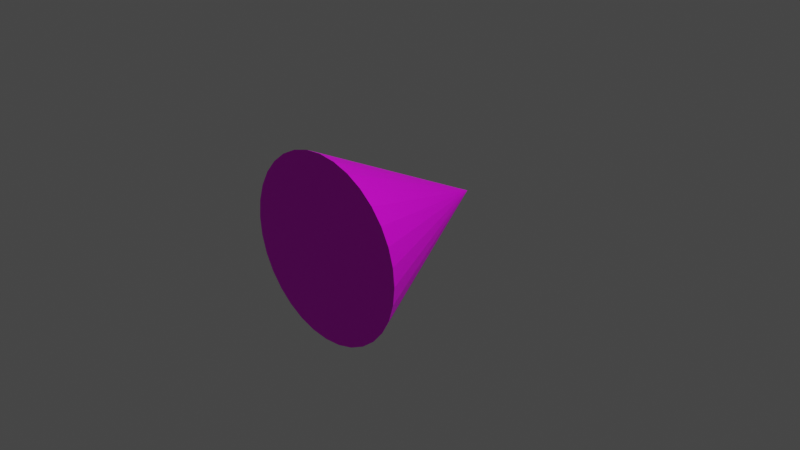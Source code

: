 # Source: fsh2.blend  (saved by Blender 3.3.6; exported with 4.5.12 LTS)
import bpy
from mathutils import Matrix  # noqa: F401  (used for matrix-valued properties, if any)

bpy.ops.wm.read_factory_settings(use_empty=True)
scene = bpy.context.scene
scene.name = 'Scene'

# ---- collections
col_collection = bpy.data.collections.new('Collection'); scene.collection.children.link(col_collection)

# ---- images (referenced by path relative to the original .blend; pixels are not part of the script)
import os
ASSET_DIR = os.environ.get("B2B_ASSET_DIR", "")  # directory of the original .blend (textures are referenced by path, not embedded)
HERE = os.path.dirname(os.path.abspath(__file__))  # packed textures are extracted next to this script under _unpacked/

def load_image(name, relpath, width, height, colorspace="sRGB"):
    """Load a texture the original file referenced (path relative to the .blend, or extracted next to this script)."""
    p = next((c for c in (os.path.join(HERE, relpath), os.path.join(ASSET_DIR, relpath)) if relpath and os.path.exists(c)), "")
    if p:
        img = bpy.data.images.load(p, check_existing=True)
        img.name = name
    else:  # same state as the original file: an image datablock whose file is absent (Cycles renders it pink)
        img = bpy.data.images.new(name, width, height)
        img.source = "FILE"
        img.filepath = "//" + (relpath or name)
    img.colorspace_settings.name = colorspace
    return img
img_atlas_diff_png = load_image('atlas_diff.png', 'Textures/atlas_diff.png', 1024, 1024, 'sRGB')
img_atlas_spec_png = load_image('atlas_spec.png', 'Textures/atlas_spec.png', 1024, 1024, 'Non-Color')

# ---- materials (node trees are filled in below, after node groups)
mat_diff = bpy.data.materials.new('diff')
mat_diff.use_transparent_shadow = False
mat_spec = bpy.data.materials.new('spec')
mat_spec.use_transparent_shadow = False

# ---- material node trees
mat_diff.use_nodes = True; mat_diff.node_tree.nodes.clear()
_N = mat_diff.node_tree.nodes; _L = mat_diff.node_tree.links
n0 = _N.new('ShaderNodeBsdfPrincipled'); n0.name = 'Principled BSDF'; n0.location = (10, 300)
n0.distribution = 'GGX'
n0.subsurface_method = 'RANDOM_WALK_SKIN'
n0.inputs[3].default_value = 1.45
n0.inputs[27].default_value = (0.0, 0.0, 0.0, 1.0)
n0.inputs[28].default_value = 1.0
n1 = _N.new('ShaderNodeOutputMaterial'); n1.name = 'Material Output'; n1.location = (300, 300)
n2 = _N.new('ShaderNodeTexImage'); n2.name = 'Image Texture'; n2.location = (-280, 270)
n2.image = img_atlas_diff_png
n3 = _N.new('ShaderNodeTexImage'); n3.name = 'Image Texture.001'; n3.location = (-287, -94)
_L.new(n0.outputs[0], n1.inputs[0])
_L.new(n2.outputs[0], n0.inputs[0])
_L.new(n3.outputs[0], n0.inputs[13])
n1.is_active_output = True
mat_spec.use_nodes = True; mat_spec.node_tree.nodes.clear()
_N = mat_spec.node_tree.nodes; _L = mat_spec.node_tree.links
n0 = _N.new('ShaderNodeBsdfPrincipled'); n0.name = 'Principled BSDF'; n0.location = (10, 300)
n0.distribution = 'GGX'
n0.subsurface_method = 'RANDOM_WALK_SKIN'
n0.inputs[3].default_value = 1.45
n0.inputs[27].default_value = (0.0, 0.0, 0.0, 1.0)
n0.inputs[28].default_value = 1.0
n1 = _N.new('ShaderNodeOutputMaterial'); n1.name = 'Material Output'; n1.location = (300, 300)
n2 = _N.new('ShaderNodeTexImage'); n2.name = 'Image Texture'; n2.location = (-280, 270)
n2.image = img_atlas_spec_png
_L.new(n0.outputs[0], n1.inputs[0])
_L.new(n2.outputs[0], n0.inputs[0])
n1.is_active_output = True

# ---- world
world_world = bpy.data.worlds.new('World'); scene.world = world_world
world_world.use_nodes = True; world_world.node_tree.nodes.clear()
_N = world_world.node_tree.nodes; _L = world_world.node_tree.links
n0 = _N.new('ShaderNodeOutputWorld'); n0.name = 'World Output'; n0.location = (300, 300)
n1 = _N.new('ShaderNodeBackground'); n1.name = 'Background'; n1.location = (10, 300)
n1.inputs[0].default_value = (0.05088, 0.05088, 0.05088, 1.0)
_L.new(n1.outputs[0], n0.inputs[0])
n0.is_active_output = True
world_world.color = (0.05088, 0.05088, 0.05088)
world_world.use_sun_shadow = False
world_world.sun_shadow_jitter_overblur = 0.0

# ---- cameras
cam_camera = bpy.data.cameras.new('Camera')
cam_camera.clip_end = 100.0
cam_camera.ortho_scale = 7.314

# ---- lights
light_light = bpy.data.lights.new('Light', 'POINT')
light_light.transmission_factor = 0.0
light_light.energy = 1000.0
light_light.shadow_soft_size = 0.1
light_light.shadow_maximum_resolution = 0.006
light_light.use_absolute_resolution = True

# ---- meshes
me_cone = bpy.data.meshes.new('Cone')
me_cone.from_pydata([(0.0, 1.0, -1.0), (0.1951, 0.9808, -1.0), (0.3827, 0.9239, -1.0), (0.5556, 0.8315, -1.0), (0.7071, 0.7071, -1.0), (0.8315, 0.5556, -1.0), (0.9239, 0.3827, -1.0), (0.9808, 0.1951, -1.0), (1.0, 0.0, -1.0), (0.9808, -0.1951, -1.0), (0.9239, -0.3827, -1.0), (0.8315, -0.5556, -1.0), (0.7071, -0.7071, -1.0), (0.5556, -0.8315, -1.0), (0.3827, -0.9239, -1.0), (0.1951, -0.9808, -1.0), (0.0, -1.0, -1.0), (-0.1951, -0.9808, -1.0), (-0.3827, -0.9239, -1.0), (-0.5556, -0.8315, -1.0), (-0.7071, -0.7071, -1.0), (-0.8315, -0.5556, -1.0), (-0.9239, -0.3827, -1.0), (-0.9808, -0.1951, -1.0), (-1.0, 0.0, -1.0), (-0.9808, 0.1951, -1.0), (-0.9239, 0.3827, -1.0), (-0.8315, 0.5556, -1.0), (-0.7071, 0.7071, -1.0), (-0.5556, 0.8315, -1.0), (-0.3827, 0.9239, -1.0), (-0.1951, 0.9808, -1.0), (0.0, 0.0, 1.0)], [], [(0, 32, 1), (1, 32, 2), (2, 32, 3), (3, 32, 4), (4, 32, 5), (5, 32, 6), (6, 32, 7), (7, 32, 8), (8, 32, 9), (9, 32, 10), (10, 32, 11), (11, 32, 12), (12, 32, 13), (13, 32, 14), (14, 32, 15), (15, 32, 16), (16, 32, 17), (17, 32, 18), (18, 32, 19), (19, 32, 20), (20, 32, 21), (21, 32, 22), (22, 32, 23), (23, 32, 24), (24, 32, 25), (25, 32, 26), (26, 32, 27), (27, 32, 28), (28, 32, 29), (29, 32, 30), (0, 1, 2, 3, 4, 5, 6, 7, 8, 9, 10, 11, 12, 13, 14, 15, 16, 17, 18, 19, 20, 21, 22, 23, 24, 25, 26, 27, 28, 29, 30, 31), (30, 32, 31), (31, 32, 0)])
_uv = me_cone.uv_layers.new(name='UVMap')
_uv.uv.foreach_set('vector', [0.8482, 0.4883, 0.3996, 0.4686, 0.8482, 0.449, 0.439, 0.4472, 0.4783, 0.0, 0.4783, 0.449, 0.8482, 0.6458, 0.3996, 0.6261, 0.8482, 0.6064, 0.8482, 0.8819, 0.3996, 0.8622, 0.8482, 0.8426, 0.8482, 0.6064, 0.3996, 0.5867, 0.8482, 0.567, 0.3996, 0.4472, 0.439, 0.0, 0.439, 0.449, 0.8482, 0.7245, 0.3996, 0.7048, 0.8482, 0.6851, 0.5962, 0.0, 0.5962, 0.449, 0.5569, 0.001725, 0.8482, 0.7638, 0.3996, 0.7442, 0.8482, 0.7245, 0.4783, 0.4472, 0.5176, 0.0, 0.5176, 0.449, 0.8482, 0.6851, 0.3996, 0.6654, 0.8482, 0.6458, 0.1966, 0.8469, 0.2359, 0.3996, 0.2359, 0.8486, 0.8482, 0.8032, 0.3996, 0.7835, 0.8482, 0.7638, 0.8322, 0.0, 0.8322, 0.449, 0.7929, 0.001725, 0.5962, 0.4472, 0.6356, 0.0, 0.6356, 0.449, 0.03932, 0.3996, 0.03932, 0.8486, 0.0, 0.4014, 0.1966, 0.3996, 0.1966, 0.8486, 0.1573, 0.4014, 0.7929, 0.0, 0.7929, 0.449, 0.7535, 0.001725, 0.8482, 0.9606, 0.3996, 0.941, 0.8482, 0.9213, 0.2359, 0.8469, 0.2753, 0.3996, 0.2753, 0.8486, 0.8482, 0.8426, 0.3996, 0.8229, 0.8482, 0.8032, 0.1573, 0.3996, 0.1573, 0.8486, 0.118, 0.4014, 0.6749, 0.4472, 0.7142, 0.0, 0.7142, 0.449, 0.118, 0.3996, 0.118, 0.8486, 0.07864, 0.4014, 0.07864, 0.3996, 0.07864, 0.8486, 0.03932, 0.4014, 0.7535, 0.0, 0.7535, 0.449, 0.7142, 0.001725, 0.8482, 1.0, 0.3996, 0.9803, 0.8482, 0.9606, 0.8482, 0.9213, 0.3996, 0.9016, 0.8482, 0.8819, 0.8482, 0.567, 0.3996, 0.5474, 0.8482, 0.5277, 0.5176, 0.4472, 0.5569, 0.0, 0.5569, 0.449, 0.04461, 0.07244, 0.07244, 0.04461, 0.1052, 0.02274, 0.1415, 0.007679, 0.1801, 0.0, 0.2195, 2.425e-08, 0.2581, 0.007679, 0.2945, 0.02274, 0.3272, 0.04461, 0.355, 0.07244, 0.3769, 0.1052, 0.3919, 0.1415, 0.3996, 0.1801, 0.3996, 0.2195, 0.3919, 0.2581, 0.3769, 0.2945, 0.355, 0.3272, 0.3272, 0.355, 0.2945, 0.3769, 0.2581, 0.3919, 0.2195, 0.3996, 0.1801, 0.3996, 0.1415, 0.3919, 0.1052, 0.3769, 0.07244, 0.355, 0.04461, 0.3272, 0.02274, 0.2945, 0.007679, 0.2581, 0.0, 0.2195, 0.0, 0.1801, 0.007679, 0.1415, 0.02274, 0.1052, 0.8482, 0.5277, 0.3996, 0.508, 0.8482, 0.4883, 0.6749, 0.0, 0.6749, 0.449, 0.6356, 0.001725])
me_cone.materials.append(mat_diff)
me_cone.materials.append(mat_spec)
me_cone.use_paint_bone_selection = False
me_cone.use_paint_mask = True
me_cone.update()

# ---- objects
ob_light = bpy.data.objects.new('Light', light_light)
ob_camera = bpy.data.objects.new('Camera', cam_camera)
ob_cone = bpy.data.objects.new('Cone', me_cone)

# ---- transforms, parenting, visibility, modifiers, constraints
ob_light.location = (4.076, 1.005, 5.904)
ob_light.rotation_euler = (0.6503, 0.05522, 1.866)
ob_light.lock_rotations_4d = False
ob_light.empty_display_type = 'ARROWS'
ob_light.color = (0.0, 0.0, 0.0, 0.0)
ob_light.lineart.crease_threshold = 0.0
ob_camera.location = (7.359, -6.926, 4.958)
ob_camera.rotation_euler = (1.109, 0.0, 0.8149)
ob_camera.lock_rotations_4d = False
ob_camera.empty_display_type = 'ARROWS'
ob_camera.color = (0.0, 0.0, 0.0, 0.0)
ob_camera.display_type = 'WIRE'
ob_camera.lineart.crease_threshold = 0.0
ob_cone.location = (0.0, 0.0, 0.0)
ob_cone.rotation_euler = (-1.571, 0.0, 0.0)

# ---- collection membership
col_collection.objects.link(ob_light)
col_collection.objects.link(ob_camera)
col_collection.objects.link(ob_cone)

# ---- scene / render settings (as saved in the file)
scene.camera = ob_camera
scene.frame_start = 1; scene.frame_end = 250; scene.frame_set(3)
scene.render.engine = 'BLENDER_EEVEE_NEXT'
scene.cycles.sampling_pattern = 'TABULATED_SOBOL'
scene.cycles.use_light_tree = False
scene.view_settings.view_transform = 'Filmic'
bpy.context.view_layer.update()
